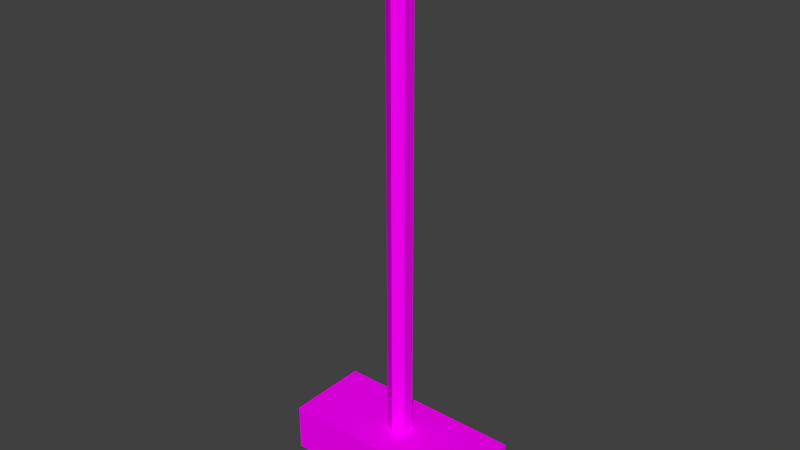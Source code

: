 # Source: broom.blend  (saved by Blender 2.79.0; exported with 4.5.12 LTS)
import bpy
from mathutils import Matrix  # noqa: F401  (used for matrix-valued properties, if any)

bpy.ops.wm.read_factory_settings(use_empty=True)
scene = bpy.context.scene
scene.name = 'Scene'

# ---- collections
col_collection_2 = bpy.data.collections.new('Collection 2'); scene.collection.children.link(col_collection_2)

# ---- images (referenced by path relative to the original .blend; pixels are not part of the script)
import os
ASSET_DIR = os.environ.get("B2B_ASSET_DIR", "")  # directory of the original .blend (textures are referenced by path, not embedded)
HERE = os.path.dirname(os.path.abspath(__file__))  # packed textures are extracted next to this script under _unpacked/

def load_image(name, relpath, width, height, colorspace="sRGB"):
    """Load a texture the original file referenced (path relative to the .blend, or extracted next to this script)."""
    p = next((c for c in (os.path.join(HERE, relpath), os.path.join(ASSET_DIR, relpath)) if relpath and os.path.exists(c)), "")
    if p:
        img = bpy.data.images.load(p, check_existing=True)
        img.name = name
    else:  # same state as the original file: an image datablock whose file is absent (Cycles renders it pink)
        img = bpy.data.images.new(name, width, height)
        img.source = "FILE"
        img.filepath = "//" + (relpath or name)
    img.colorspace_settings.name = colorspace
    return img
img_lowpolytexture_png = load_image('LowPolyTexture.png', 'LowPolyTexture.png', 1024, 1024, 'sRGB')

# ---- materials (node trees are filled in below, after node groups)
mat_main = bpy.data.materials.new('Main')
mat_main.alpha_threshold = 0.0
mat_main.roughness = 0.5

# ---- material node trees
mat_main.use_nodes = True; mat_main.node_tree.nodes.clear()
_N = mat_main.node_tree.nodes; _L = mat_main.node_tree.links
n0 = _N.new('ShaderNodeOutputMaterial'); n0.name = 'Material Output'; n0.location = (300, 300)
n1 = _N.new('ShaderNodeBsdfDiffuse'); n1.name = 'Diffuse BSDF'; n1.location = (10, 300)
n2 = _N.new('ShaderNodeTexImage'); n2.name = 'Image Texture'; n2.location = (-180, 300)
n2.width = 140
n2.image = img_lowpolytexture_png
_L.new(n1.outputs[0], n0.inputs[0])
_L.new(n2.outputs[0], n1.inputs[0])
n0.is_active_output = True

# ---- world
world_world = bpy.data.worlds.new('World'); scene.world = world_world
world_world.color = (0.05088, 0.05088, 0.05088)
world_world.use_sun_shadow = False
world_world.sun_shadow_jitter_overblur = 0.0
world_world.cycles.sampling_method = 'MANUAL'

# ---- meshes
me_cube = bpy.data.meshes.new('Cube')
me_cube.from_pydata([(-1.0, -1.0, -1.0), (-1.0, -1.0, 1.0), (-1.0, 1.0, -1.0), (-1.0, 1.0, 1.0), (1.0, -1.0, -1.0), (1.0, -1.0, 1.0), (1.0, 1.0, -1.0), (1.0, 1.0, 1.0), (-0.2854, -0.0002843, 1.0), (-0.1431, -0.1072, 1.0), (0.1414, -0.1072, 1.0), (0.2837, -0.0002843, 1.0), (0.1414, 0.1067, 1.0), (-0.1431, 0.1067, 1.0), (-0.1431, -0.1072, 1.0), (-0.2854, -0.0002843, 1.0), (0.1414, -0.1072, 1.0), (0.2837, -0.0002843, 1.0), (0.1414, 0.1067, 1.0), (-0.1431, 0.1067, 1.0), (-0.1431, -0.1072, 22.47), (-0.2854, -0.0002843, 22.47), (0.1414, -0.1072, 22.47), (0.2837, -0.0002843, 22.47), (0.1414, 0.1067, 22.47), (-0.1431, 0.1067, 22.47), (-0.7324, 0.895, -1.0), (0.7449, 0.895, -1.0), (0.7449, -0.895, -1.0), (-0.7324, -0.895, -1.0), (0.7449, 0.895, -1.713), (-0.7324, 0.895, -1.713), (-0.7324, -0.895, -1.713), (0.7449, -0.895, -1.713)], [], [(0, 1, 3, 2), (2, 3, 7, 6), (6, 7, 5, 4), (4, 5, 1, 0), (27, 28, 33, 30), (7, 3, 1, 5), (9, 8, 13, 12, 11, 10), (19, 25, 24, 18), (10, 16, 14, 9), (13, 19, 18, 12), (11, 17, 16, 10), (9, 14, 15, 8), (8, 15, 19, 13), (12, 18, 17, 11), (20, 22, 23, 24, 25, 21), (17, 23, 22, 16), (14, 20, 21, 15), (15, 21, 25, 19), (18, 24, 23, 17), (16, 22, 20, 14), (2, 6, 27, 26), (6, 4, 28, 27), (4, 0, 29, 28), (0, 2, 26, 29), (31, 30, 33, 32), (26, 27, 30, 31), (28, 29, 32, 33), (29, 26, 31, 32)])
_uv = me_cube.uv_layers.new(name='UVMap')
_uv.uv.foreach_set('vector', [0.9505, 0.9246, 0.9308, 0.9246, 0.9308, 0.9185, 0.9505, 0.9185, 0.9308, 0.9246, 0.9112, 0.9246, 0.9112, 0.9185, 0.9308, 0.9185, 0.9308, 0.9185, 0.9112, 0.9185, 0.9112, 0.9125, 0.9308, 0.9125, 0.9308, 0.9185, 0.9308, 0.9125, 0.9505, 0.9125, 0.9505, 0.9185, 0.1785, 0.9504, 0.1785, 0.945, 0.1854, 0.945, 0.1854, 0.9504, 0.9308, 0.9246, 0.9308, 0.9306, 0.9112, 0.9306, 0.9112, 0.9246, 0.9546, 0.93, 0.9536, 0.9304, 0.9525, 0.93, 0.9525, 0.9291, 0.9536, 0.9287, 0.9546, 0.9291, 0.907, 0.9773, 0.907, 0.9125, 0.9098, 0.9125, 0.9098, 0.9773, 0.9001, 0.9125, 0.9001, 0.9125, 0.9001, 0.9125, 0.9001, 0.9125, 0.9001, 0.9125, 0.9001, 0.9125, 0.9001, 0.9125, 0.9001, 0.9125, 0.9001, 0.9125, 0.9001, 0.9125, 0.9001, 0.9125, 0.9001, 0.9125, 0.9001, 0.9125, 0.9001, 0.9125, 0.9001, 0.9125, 0.9001, 0.9125, 0.9001, 0.9125, 0.9001, 0.9125, 0.9001, 0.9125, 0.9001, 0.9125, 0.9001, 0.9125, 0.9001, 0.9125, 0.9001, 0.9125, 0.9001, 0.9125, 0.9505, 0.93, 0.9505, 0.9291, 0.9515, 0.9287, 0.9525, 0.9291, 0.9525, 0.93, 0.9515, 0.9304, 0.9001, 0.9773, 0.9001, 0.9125, 0.9015, 0.9125, 0.9015, 0.9773, 0.9043, 0.9773, 0.9043, 0.9125, 0.9057, 0.9125, 0.9057, 0.9773, 0.9057, 0.9773, 0.9057, 0.9125, 0.907, 0.9125, 0.907, 0.9773, 0.9098, 0.9773, 0.9098, 0.9125, 0.9112, 0.9125, 0.9112, 0.9773, 0.9015, 0.9773, 0.9015, 0.9125, 0.9043, 0.9125, 0.9043, 0.9773, 0.9505, 0.9306, 0.9308, 0.9306, 0.9333, 0.9303, 0.9478, 0.9303, 0.9308, 0.9306, 0.9308, 0.9246, 0.9333, 0.9249, 0.9333, 0.9303, 0.9308, 0.9246, 0.9505, 0.9246, 0.9478, 0.9249, 0.9333, 0.9249, 0.9505, 0.9246, 0.9505, 0.9306, 0.9478, 0.9303, 0.9478, 0.9249, 0.1785, 0.9342, 0.1929, 0.9342, 0.1929, 0.9396, 0.1785, 0.9396, 0.1854, 0.9485, 0.1854, 0.944, 0.1924, 0.944, 0.1924, 0.9485, 0.1924, 0.9396, 0.1924, 0.944, 0.1854, 0.944, 0.1854, 0.9396, 0.1785, 0.945, 0.1785, 0.9396, 0.1854, 0.9396, 0.1854, 0.945])
me_cube.materials.append(mat_main)
me_cube.use_remesh_preserve_volume = False
me_cube.use_remesh_preserve_attributes = False
me_cube.use_mirror_vertex_groups = False
me_cube.update()

# ---- objects
ob_cube = bpy.data.objects.new('Cube', me_cube)

# ---- transforms, parenting, visibility, modifiers, constraints
ob_cube.location = (0.0, 0.0, 0.0)
ob_cube.rotation_euler = (0.0, -0.0, -1.571)
ob_cube.scale = (0.434, 1.0, 0.2445)
ob_cube.lineart.crease_threshold = 0.0

# ---- collection membership
col_collection_2.objects.link(ob_cube)

# ---- scene / render settings (as saved in the file)
scene.frame_start = 1; scene.frame_end = 250; scene.frame_set(1)
scene.render.engine = 'CYCLES'
scene.render.resolution_percentage = 50
scene.render.dither_intensity = 0.0
scene.cycles.use_denoising = False
scene.cycles.samples = 128
scene.cycles.sampling_pattern = 'TABULATED_SOBOL'
scene.cycles.use_adaptive_sampling = False
scene.cycles.use_light_tree = False
scene.cycles.blur_glossy = 0.0
scene.cycles.sample_clamp_indirect = 0.0
scene.view_settings.view_transform = 'Standard'
bpy.context.view_layer.update()

# ---- added for rendering (the .blend has no active camera and no usable light): camera, sun
cam_auto = bpy.data.cameras.new('AutoCamera')
cam_auto.lens = 50.0
cam_auto.sensor_width = 36.0
cam_auto.clip_end = 1000.0
ob_auto_camera = bpy.data.objects.new('AutoCamera', cam_auto)
scene.collection.objects.link(ob_auto_camera)
ob_auto_camera.location = (5.83191, -6.9983, 7.20363)
ob_auto_camera.rotation_euler = (1.09748, -7.21219e-08, 0.694738)
scene.camera = ob_auto_camera
light_auto_sun = bpy.data.lights.new('AutoSun', 'SUN')
light_auto_sun.energy = 3.0
light_auto_sun.angle = 0.0523599
ob_auto_sun = bpy.data.objects.new('AutoSun', light_auto_sun)
scene.collection.objects.link(ob_auto_sun)
ob_auto_sun.rotation_euler = (0.872665, 0.174533, 0.523599)
bpy.context.view_layer.update()
